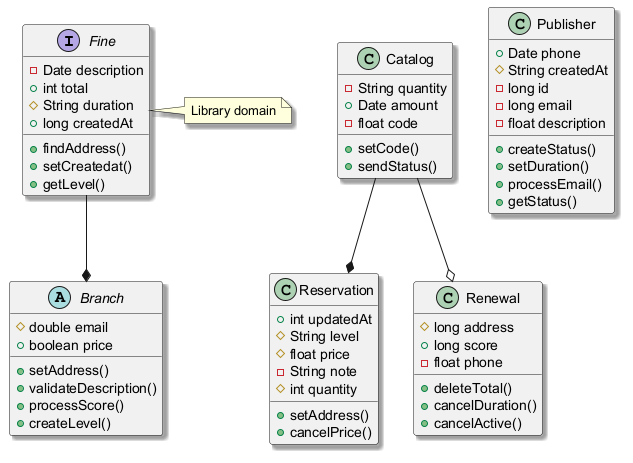

The diagram above was rendered by PlantUML. Its source (embedded in the PNG):
@startuml
skinparam shadowing true
interface Fine {
  -Date description
  +int total
  #String duration
  +long createdAt
  +findAddress()
  +setCreatedat()
  +getLevel()
}
class Catalog {
  -String quantity
  +Date amount
  -float code
  +setCode()
  +sendStatus()
}
class Reservation {
  +int updatedAt
  #String level
  #float price
  -String note
  #int quantity
  +setAddress()
  +cancelPrice()
}
class Renewal {
  #long address
  +long score
  -float phone
  +deleteTotal()
  +cancelDuration()
  +cancelActive()
}
abstract class Branch {
  #double email
  +boolean price
  +setAddress()
  +validateDescription()
  +processScore()
  +createLevel()
}
class Publisher {
  +Date phone
  #String createdAt
  -long id
  -long email
  -float description
  +createStatus()
  +setDuration()
  +processEmail()
  +getStatus()
}
Catalog --o Renewal
Fine --* Branch
Catalog --* Reservation
note right of Fine : Library domain
@enduml